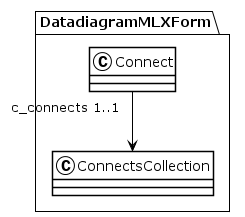

The diagram above was rendered by PlantUML. Its source (embedded in the PNG):
@startuml
!theme plain
package DatadiagramMLXForm {
class Connect {
}
Connect "c_connects 1..1" --> ConnectsCollection
class ConnectsCollection {
}
}
@enduml